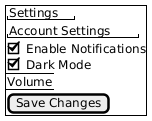

The diagram above was rendered by PlantUML. Its source (embedded in the PNG):
@startsalt
  {^
    "Settings"
    "Account Settings"
    [X] Enable Notifications
    [X] Dark Mode
    {- Volume }
    [Save Changes]
  }
@endsalt